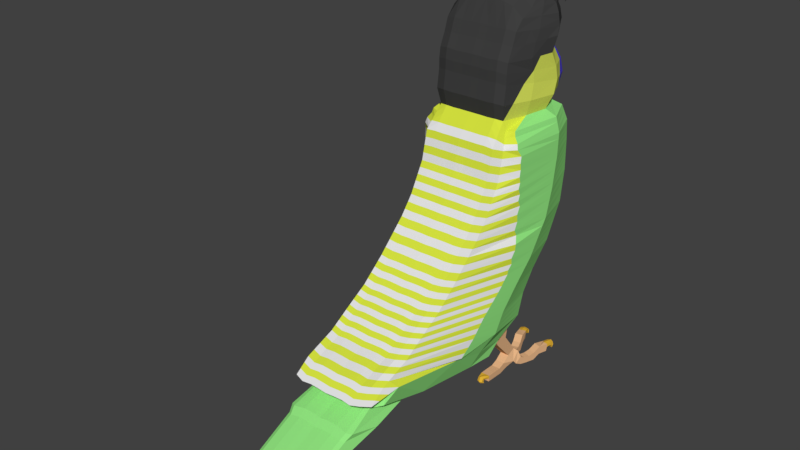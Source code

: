 # Source: budgie_010.blend  (saved by Blender 2.79.0; exported with 4.5.12 LTS)
import bpy
from mathutils import Matrix  # noqa: F401  (used for matrix-valued properties, if any)

bpy.ops.wm.read_factory_settings(use_empty=True)
scene = bpy.context.scene
scene.name = 'Scene'

# ---- collections
col_collection_1 = bpy.data.collections.new('Collection 1'); scene.collection.children.link(col_collection_1)

# ---- materials (node trees are filled in below, after node groups)
mat_claw = bpy.data.materials.new('claw')
mat_claw.alpha_threshold = 0.0
mat_claw.roughness = 0.5
mat_foot = bpy.data.materials.new('foot')
mat_foot.alpha_threshold = 0.0
mat_foot.roughness = 0.5
mat_beak01 = bpy.data.materials.new('beak01')
mat_beak01.alpha_threshold = 0.0
mat_beak01.roughness = 0.5
mat_beak02 = bpy.data.materials.new('beak02')
mat_beak02.alpha_threshold = 0.0
mat_beak02.roughness = 0.5
mat_head01 = bpy.data.materials.new('head01')
mat_head01.alpha_threshold = 0.0
mat_head01.roughness = 0.5
mat_body01 = bpy.data.materials.new('body01')
mat_body01.alpha_threshold = 0.0
mat_body01.roughness = 0.5
mat_body02 = bpy.data.materials.new('body02')
mat_body02.alpha_threshold = 0.0
mat_body02.roughness = 0.5
mat_body3 = bpy.data.materials.new('body3')
mat_body3.alpha_threshold = 0.0
mat_body3.roughness = 0.5
mat_eye = bpy.data.materials.new('eye')
mat_eye.alpha_threshold = 0.0
mat_eye.roughness = 0.5
mat_eye02 = bpy.data.materials.new('eye02')
mat_eye02.alpha_threshold = 0.0
mat_eye02.roughness = 0.5
mat_head02 = bpy.data.materials.new('head02')
mat_head02.alpha_threshold = 0.0
mat_head02.roughness = 0.5
mat_head03 = bpy.data.materials.new('head03')
mat_head03.alpha_threshold = 0.0
mat_head03.roughness = 0.5
mat_head04 = bpy.data.materials.new('head04')
mat_head04.alpha_threshold = 0.0
mat_head04.roughness = 0.5

# ---- material node trees
mat_claw.use_nodes = True; mat_claw.node_tree.nodes.clear()
_N = mat_claw.node_tree.nodes; _L = mat_claw.node_tree.links
n0 = _N.new('ShaderNodeOutputMaterial'); n0.name = 'Material Output'; n0.location = (300, 300)
n1 = _N.new('ShaderNodeBsdfDiffuse'); n1.name = 'Diffuse BSDF'; n1.location = (10, 300)
n1.inputs[0].default_value = (0.8, 0.4605, 0.03754, 1.0)
_L.new(n1.outputs[0], n0.inputs[0])
n0.is_active_output = True
mat_foot.use_nodes = True; mat_foot.node_tree.nodes.clear()
_N = mat_foot.node_tree.nodes; _L = mat_foot.node_tree.links
n0 = _N.new('ShaderNodeOutputMaterial'); n0.name = 'Material Output'; n0.location = (300, 300)
n1 = _N.new('ShaderNodeBsdfDiffuse'); n1.name = 'Diffuse BSDF'; n1.location = (10, 300)
n1.inputs[0].default_value = (0.8, 0.4679, 0.2459, 1.0)
_L.new(n1.outputs[0], n0.inputs[0])
n0.is_active_output = True
mat_beak01.use_nodes = True; mat_beak01.node_tree.nodes.clear()
_N = mat_beak01.node_tree.nodes; _L = mat_beak01.node_tree.links
n0 = _N.new('ShaderNodeOutputMaterial'); n0.name = 'Material Output'; n0.location = (300, 300)
n1 = _N.new('ShaderNodeBsdfDiffuse'); n1.name = 'Diffuse BSDF'; n1.location = (10, 300)
n1.inputs[0].default_value = (0.1568, 0.3283, 0.8, 1.0)
_L.new(n1.outputs[0], n0.inputs[0])
n0.is_active_output = True
mat_beak02.use_nodes = True; mat_beak02.node_tree.nodes.clear()
_N = mat_beak02.node_tree.nodes; _L = mat_beak02.node_tree.links
n0 = _N.new('ShaderNodeOutputMaterial'); n0.name = 'Material Output'; n0.location = (300, 300)
n1 = _N.new('ShaderNodeBsdfDiffuse'); n1.name = 'Diffuse BSDF'; n1.location = (10, 300)
n1.inputs[0].default_value = (0.8, 0.6088, 0.153, 1.0)
_L.new(n1.outputs[0], n0.inputs[0])
n0.is_active_output = True
mat_head01.use_nodes = True; mat_head01.node_tree.nodes.clear()
_N = mat_head01.node_tree.nodes; _L = mat_head01.node_tree.links
n0 = _N.new('ShaderNodeOutputMaterial'); n0.name = 'Material Output'; n0.location = (300, 300)
n1 = _N.new('ShaderNodeBsdfDiffuse'); n1.name = 'Diffuse BSDF'; n1.location = (10, 300)
n1.inputs[0].default_value = (0.7206, 0.8, 0.1136, 1.0)
_L.new(n1.outputs[0], n0.inputs[0])
n0.is_active_output = True
mat_body01.use_nodes = True; mat_body01.node_tree.nodes.clear()
_N = mat_body01.node_tree.nodes; _L = mat_body01.node_tree.links
n0 = _N.new('ShaderNodeOutputMaterial'); n0.name = 'Material Output'; n0.location = (300, 300)
n1 = _N.new('ShaderNodeBsdfDiffuse'); n1.name = 'Diffuse BSDF'; n1.location = (10, 300)
n1.inputs[0].default_value = (0.2936, 0.8, 0.2223, 1.0)
_L.new(n1.outputs[0], n0.inputs[0])
n0.is_active_output = True
mat_body02.use_nodes = True; mat_body02.node_tree.nodes.clear()
_N = mat_body02.node_tree.nodes; _L = mat_body02.node_tree.links
n0 = _N.new('ShaderNodeOutputMaterial'); n0.name = 'Material Output'; n0.location = (300, 300)
n1 = _N.new('ShaderNodeBsdfDiffuse'); n1.name = 'Diffuse BSDF'; n1.location = (10, 300)
_L.new(n1.outputs[0], n0.inputs[0])
n0.is_active_output = True
mat_body3.use_nodes = True; mat_body3.node_tree.nodes.clear()
_N = mat_body3.node_tree.nodes; _L = mat_body3.node_tree.links
n0 = _N.new('ShaderNodeOutputMaterial'); n0.name = 'Material Output'; n0.location = (300, 300)
n1 = _N.new('ShaderNodeBsdfDiffuse'); n1.name = 'Diffuse BSDF'; n1.location = (10, 300)
n1.inputs[0].default_value = (0.6983, 0.8, 0.05176, 1.0)
_L.new(n1.outputs[0], n0.inputs[0])
n0.is_active_output = True
mat_eye.use_nodes = True; mat_eye.node_tree.nodes.clear()
_N = mat_eye.node_tree.nodes; _L = mat_eye.node_tree.links
n0 = _N.new('ShaderNodeOutputMaterial'); n0.name = 'Material Output'; n0.location = (300, 300)
n1 = _N.new('ShaderNodeBsdfDiffuse'); n1.name = 'Diffuse BSDF'; n1.location = (10, 300)
n1.inputs[0].default_value = (0.01538, 0.02308, 0.1, 1.0)
_L.new(n1.outputs[0], n0.inputs[0])
n0.is_active_output = True
mat_eye02.use_nodes = True; mat_eye02.node_tree.nodes.clear()
_N = mat_eye02.node_tree.nodes; _L = mat_eye02.node_tree.links
n0 = _N.new('ShaderNodeOutputMaterial'); n0.name = 'Material Output'; n0.location = (300, 300)
n1 = _N.new('ShaderNodeBsdfDiffuse'); n1.name = 'Diffuse BSDF'; n1.location = (10, 300)
n1.inputs[0].default_value = (0.8, 0.7561, 0.525, 1.0)
_L.new(n1.outputs[0], n0.inputs[0])
n0.is_active_output = True
mat_head02.use_nodes = True; mat_head02.node_tree.nodes.clear()
_N = mat_head02.node_tree.nodes; _L = mat_head02.node_tree.links
n0 = _N.new('ShaderNodeOutputMaterial'); n0.name = 'Material Output'; n0.location = (300, 300)
n1 = _N.new('ShaderNodeBsdfDiffuse'); n1.name = 'Diffuse BSDF'; n1.location = (10, 300)
n1.inputs[0].default_value = (0.05, 0.05, 0.05, 1.0)
_L.new(n1.outputs[0], n0.inputs[0])
n0.is_active_output = True
mat_head03.use_nodes = True; mat_head03.node_tree.nodes.clear()
_N = mat_head03.node_tree.nodes; _L = mat_head03.node_tree.links
n0 = _N.new('ShaderNodeOutputMaterial'); n0.name = 'Material Output'; n0.location = (300, 300)
n1 = _N.new('ShaderNodeBsdfDiffuse'); n1.name = 'Diffuse BSDF'; n1.location = (10, 300)
n1.inputs[0].default_value = (0.101, 0.07091, 0.8, 1.0)
_L.new(n1.outputs[0], n0.inputs[0])
n0.is_active_output = True
mat_head04.use_nodes = True; mat_head04.node_tree.nodes.clear()
_N = mat_head04.node_tree.nodes; _L = mat_head04.node_tree.links
n0 = _N.new('ShaderNodeOutputMaterial'); n0.name = 'Material Output'; n0.location = (300, 300)
n1 = _N.new('ShaderNodeBsdfDiffuse'); n1.name = 'Diffuse BSDF'; n1.location = (10, 300)
n1.inputs[0].default_value = (0.0, 0.0, 0.007692, 1.0)
_L.new(n1.outputs[0], n0.inputs[0])
n0.is_active_output = True

# ---- world
world_world = bpy.data.worlds.new('World'); scene.world = world_world
world_world.color = (0.05088, 0.05088, 0.05088)
world_world.use_sun_shadow = False
world_world.sun_shadow_jitter_overblur = 0.0
world_world.cycles.sampling_method = 'MANUAL'

# ---- meshes
me_plane = bpy.data.meshes.new('Plane')
me_plane.from_pydata([(-1.102, -1.101, 0.0), (-0.4141, -1.26, 0.0), (-1.09, 1.558, 0.0), (-0.5841, 1.604, 0.0), (0.2772, -1.634, 0.0), (0.1525, 1.615, 0.0), (0.6965, -1.962, 0.0), (0.9231, 1.502, 0.0), (1.376, -2.654, 0.0), (1.75, 1.048, 0.0), (1.864, -3.232, 0.0), (2.283, 0.5158, 0.0), (2.226, -3.832, 0.0), (2.77, 0.1645, 0.0), (2.521, -4.297, 0.0), (3.303, -0.005518, 0.0), (2.804, -5.033, 0.0), (3.609, -0.7535, 0.0), (-1.588, -0.733, 0.0), (-1.578, 1.265, 0.0), (-1.963, -0.829, 0.0), (-1.872, 1.524, 0.0), (-2.394, -0.7723, 0.0), (-2.133, 1.649, 0.0), (-2.632, -0.7723, 0.0), (-2.484, 1.536, 0.0), (-2.87, -0.7383, 0.0), (-2.881, 1.23, 0.0), (-3.175, -0.6024, 0.0), (-2.59, 1.633, 0.0), (-3.47, -0.5004, 0.0), (-3.402, 1.507, 0.0), (-3.958, -0.2737, 0.0), (-3.651, 1.366, 0.0), (-4.18, 0.0436, 0.0), (-4.551, 1.015, 0.0), (-4.335, 0.7443, 0.0), (-4.315, 0.7661, 0.2167), (2.986, -4.48, 0.0), (3.076, -5.396, 0.0), (3.133, -5.171, 0.0), (3.881, -1.116, 0.0), (3.329, -4.877, 0.0), (3.602, -3.417, 0.0), (3.578, -5.594, 0.0), (3.869, -4.881, 0.0), (3.708, -5.75, 0.0), (4.122, -5.798, 0.0), (4.614, -7.665, 0.0), (4.984, -7.951, 0.0), (-1.078, 1.526, 0.8669), (-1.09, -1.101, 0.8669), (-0.4105, -1.257, 0.8669), (-0.5784, 1.571, 0.8669), (0.2724, -1.627, 0.8669), (0.1492, 1.582, 0.8669), (0.6866, -1.951, 0.8669), (0.9104, 1.47, 0.8669), (1.358, -2.634, 0.8669), (1.728, 1.022, 0.8669), (1.84, -3.205, 0.8669), (2.254, 0.4963, 0.8669), (2.198, -3.799, 0.8669), (2.735, 0.1492, 0.8669), (2.489, -4.257, 0.8669), (3.261, -0.01866, 0.8669), (2.948, -4.438, 0.8669), (3.563, -0.7575, 0.8669), (2.769, -4.985, 0.8669), (-1.561, 1.098, 0.8163), (-1.57, -0.6811, 0.8163), (-1.851, 1.329, 0.8669), (-1.94, -0.7653, 0.8669), (-2.108, 1.452, 0.8669), (-2.366, -0.7093, 0.8669), (-2.455, 1.34, 0.8669), (-2.601, -0.7093, 0.8669), (-2.847, 1.035, 0.8443), (-2.836, -0.6757, 0.8669), (-3.144, 1.136, 0.8236), (-3.138, -0.5414, 0.8669), (-3.362, 1.232, 0.8891), (-3.429, -0.4407, 0.8669), (-3.608, 1.192, 0.8597), (-3.664, -0.2168, 0.8669), (-3.81, 0.9681, 0.9163), (-3.821, 0.09664, 0.8682), (3.037, -5.343, 0.8669), (3.093, -5.121, 0.8669), (3.545, -3.538, 0.802), (3.832, -1.116, 0.8669), (3.395, -4.886, 0.7363), (3.631, -5.533, 0.8315), (3.767, -4.874, 0.9167), (3.747, -5.685, 0.7752), (4.016, -5.73, 0.8488), (4.582, -7.461, 0.7363), (4.821, -7.725, 0.802), (-1.577, 1.263, 0.2702), (-1.574, 1.258, 0.452), (-1.582, 1.27, 0.6339), (2.796, -5.022, 0.2167), (2.792, -5.017, 0.4334), (2.805, -5.033, 0.6502), (-4.352, 1.02, 0.6502), (-4.366, 1.009, 0.4334), (-4.484, 1.013, 0.2167), (-4.247, 0.04446, 0.2167), (-4.195, 0.04179, 0.4334), (-4.04, 0.04812, 0.6502), (-3.89, -0.2695, 0.6502), (-3.951, -0.2744, 0.4334), (-3.985, -0.2722, 0.2167), (3.304, -0.001047, 0.6502), (3.289, -0.007154, 0.4334), (3.294, -0.004557, 0.2167), (-3.646, 1.364, 0.2167), (-3.64, 1.359, 0.4334), (-3.656, 1.371, 0.6502), (3.61, -0.7496, 0.6502), (3.594, -0.7524, 0.4334), (3.599, -0.7509, 0.2167), (2.514, -4.287, 0.2167), (2.51, -4.283, 0.4334), (2.521, -4.296, 0.6502), (-3.475, -0.4963, 0.6502), (-3.459, -0.5002, 0.4334), (-3.465, -0.4983, 0.2167), (-3.171, -0.6001, 0.2167), (-3.165, -0.6018, 0.4334), (-3.18, -0.5984, 0.6502), (4.111, -5.783, 0.1927), (4.102, -5.776, 0.4358), (4.115, -5.795, 0.6787), (2.771, 0.1691, 0.6502), (2.759, 0.1622, 0.4334), (2.762, 0.1651, 0.2167), (2.276, 0.5156, 0.2167), (2.273, 0.5122, 0.4334), (2.283, 0.5207, 0.6502), (-3.244, 1.368, 0.4334), (-3.216, 1.291, 0.2167), (-3.348, 1.443, 0.1854), (-3.391, 1.438, 0.4334), (-3.407, 1.41, 0.6502), (3.727, -5.749, 0.6787), (3.694, -5.728, 0.4358), (3.696, -5.735, 0.1927), (1.864, -3.23, 0.6502), (1.855, -3.221, 0.4334), (1.858, -3.224, 0.2167), (2.22, -3.823, 0.2167), (2.217, -3.82, 0.4334), (2.227, -3.831, 0.6502), (4.574, -7.542, 0.6502), (4.589, -7.62, 0.4333), (4.603, -7.652, 0.2182), (4.973, -7.938, 0.2182), (4.954, -7.902, 0.4333), (4.92, -7.809, 0.6502), (-1.093, 1.564, 0.6502), (-1.088, 1.551, 0.4334), (-1.09, 1.556, 0.2167), (-1.101, -1.098, 0.2167), (-1.099, -1.099, 0.4334), (-1.104, -1.097, 0.6502), (-1.591, -0.7291, 0.6339), (-1.584, -0.7319, 0.452), (-1.587, -0.7305, 0.2702), (-0.4153, -1.256, 0.2167), (-0.4141, -1.257, 0.4334), (-0.4162, -1.256, 0.6502), (-1.87, 1.522, 0.2167), (-1.867, 1.517, 0.4334), (-1.875, 1.53, 0.6502), (-0.5863, 1.61, 0.6502), (-0.5835, 1.596, 0.4334), (-0.585, 1.601, 0.2167), (3.124, -5.159, 0.2167), (3.12, -5.154, 0.4334), (3.134, -5.171, 0.6502), (3.077, -5.396, 0.6502), (3.063, -5.378, 0.4334), (3.068, -5.384, 0.2167), (-1.966, -0.8252, 0.6502), (-1.957, -0.8276, 0.4334), (-1.961, -0.8263, 0.2167), (0.2745, -1.629, 0.2167), (0.2746, -1.629, 0.4334), (0.2757, -1.631, 0.6502), (2.977, -4.469, 0.2167), (2.973, -4.465, 0.4334), (2.987, -4.479, 0.6502), (-2.13, 1.646, 0.2167), (-2.127, 1.641, 0.4334), (-2.136, 1.655, 0.6502), (0.151, 1.621, 0.6502), (0.1504, 1.607, 0.4334), (0.1501, 1.613, 0.2167), (3.871, -1.113, 0.2167), (3.865, -1.114, 0.4334), (3.883, -1.113, 0.6502), (3.627, -3.567, 0.6502), (3.591, -3.43, 0.4333), (3.591, -3.404, 0.2182), (-2.397, -0.7685, 0.6502), (-2.386, -0.7712, 0.4334), (-2.391, -0.7697, 0.2167), (3.318, -4.864, 0.2182), (3.322, -4.869, 0.4333), (3.372, -4.933, 0.6502), (0.6929, -1.957, 0.2167), (0.6924, -1.957, 0.4334), (0.6954, -1.959, 0.6502), (-2.481, 1.533, 0.2167), (-2.477, 1.528, 0.4334), (-2.488, 1.541, 0.6502), (0.9222, 1.507, 0.6502), (0.9182, 1.495, 0.4334), (0.919, 1.499, 0.2167), (-2.635, -0.7685, 0.6502), (-2.623, -0.7712, 0.4334), (-2.628, -0.7697, 0.2167), (1.371, -2.647, 0.2167), (1.37, -2.645, 0.4334), (1.376, -2.651, 0.6502), (3.564, -5.577, 0.1557), (3.563, -5.571, 0.4394), (3.606, -5.604, 0.72), (-2.877, 1.228, 0.2167), (-2.872, 1.224, 0.4334), (-2.885, 1.235, 0.6502), (1.75, 1.054, 0.6502), (1.742, 1.043, 0.4334), (1.745, 1.047, 0.2167), (3.878, -4.936, 0.72), (3.849, -4.867, 0.4394), (3.855, -4.864, 0.1557), (-2.874, -0.7345, 0.6502), (-2.86, -0.7373, 0.4334), (-2.865, -0.7358, 0.2167), (3.944, -0.2506, 0.6501), (4.049, -0.5305, 0.6501), (3.871, -0.6591, 0.6501), (3.686, -0.1992, 0.6501), (3.871, -0.6591, 0.8669), (3.686, -0.1992, 0.8669), (4.873, -0.3967, 0.6501), (4.873, -0.3967, 0.8669), (4.717, -0.4422, 0.8669), (4.717, -0.4422, 0.6501), (4.652, -0.274, 0.6501), (4.652, -0.274, 0.8669), (4.817, -0.1519, 0.8669), (4.817, -0.1519, 0.6501), (4.7, 0.04974, 0.8314), (4.494, 0.1696, 0.6106), (4.7, 0.002119, 0.656), (4.494, 0.1787, 0.9501), (4.7, 0.005199, 0.9501), (4.521, -0.0975, 0.8669), (4.426, 0.115, 0.8669), (4.521, -0.0975, 0.6501), (4.426, 0.115, 0.6501), (3.944, -0.2506, 0.8669), (4.049, -0.5305, 0.8669), (4.862, -0.6275, 0.6501), (4.862, -0.6275, 0.8669), (4.706, -0.6731, 0.8669), (4.706, -0.6731, 0.6501), (4.851, -0.8685, 0.6501), (4.851, -0.8685, 0.8669), (4.704, -0.8511, 0.8669), (4.704, -0.8511, 0.6501), (4.494, 0.2173, 0.7864), (4.794, 0.07628, 0.9835), (4.794, 0.1248, 0.8112), (4.64, 0.2046, 1.02), (4.64, 0.2518, 0.8522), (4.861, 0.2177, 1.023), (4.861, 0.2663, 0.851), (4.72, 0.3098, 1.049), (4.72, 0.3583, 0.8774), (4.88, 0.3893, 1.072), (4.88, 0.4379, 0.8993), (4.729, 0.4608, 1.092), (4.729, 0.5093, 0.9199), (4.887, 0.5968, 1.13), (4.887, 0.6453, 0.9578), (4.691, 0.6031, 1.132), (4.691, 0.6515, 0.96), (4.779, 0.7631, 1.177), (4.779, 0.8116, 1.005), (4.583, 0.7693, 1.179), (4.583, 0.8178, 1.007), (4.786, 0.9766, 1.237), (4.786, 1.024, 1.068), (4.601, 1.003, 1.243), (4.617, 1.08, 1.08), (4.79, 0.2378, 0.7791), (4.641, 0.3167, 0.5708), (4.79, 0.1901, 0.6037), (4.641, 0.3645, 0.7465), (4.862, 0.3774, 0.7371), (4.717, 0.4187, 0.5384), (4.862, 0.3298, 0.5617), (4.717, 0.4664, 0.7142), (4.732, 0.6176, 0.6745), (4.882, 0.495, 0.5179), (4.732, 0.5698, 0.4988), (4.882, 0.5426, 0.6933), (4.691, 0.7595, 0.6354), (4.89, 0.7046, 0.4815), (4.691, 0.7118, 0.4596), (4.89, 0.7522, 0.6569), (4.58, 0.9258, 0.5795), (4.78, 0.8709, 0.4256), (4.58, 0.8781, 0.4037), (4.78, 0.9185, 0.6009), (4.604, 1.17, 0.5156), (4.785, 1.086, 0.3677), (4.605, 1.124, 0.3403), (4.785, 1.13, 0.5292), (-4.171, 0.3547, 0.6502), (-3.945, 0.2516, 0.8465), (-4.25, 0.3325, 0.0), (-3.956, 0.7936, 0.8193), (-4.194, 0.772, 0.6502), (-4.327, 0.7624, 0.4334), (-4.193, 0.3502, 0.2167), (-4.168, 0.347, 0.4334), (-1.078, 1.362, 1.122), (-1.012, -0.8816, 0.9909), (-0.333, -1.038, 0.9909), (-0.5784, 1.407, 1.122), (0.3499, -1.408, 0.9909), (0.1492, 1.418, 1.122), (0.7641, -1.732, 0.9909), (0.9104, 1.306, 1.122), (1.436, -2.415, 0.9909), (1.728, 0.8587, 1.122), (1.917, -2.986, 0.9909), (2.254, 0.3326, 1.122), (2.275, -3.579, 0.9909), (2.735, -0.01442, 1.122), (2.566, -4.038, 0.9909), (3.261, -0.1823, 1.122), (2.948, -4.438, 1.122), (3.563, -0.9211, 1.122), (2.846, -4.766, 0.9909), (-1.432, 1.262, 1.028), (-1.365, -0.7025, 0.8966), (3.115, -5.124, 0.9909), (4.778, -0.8598, 0.8669), (3.58, -3.538, 1.044), (3.832, -1.279, 1.122), (3.328, -4.708, 0.957), (-3.859, 0.7739, 0.0), (-3.863, 0.4088, 0.0), (-4.284, 0.607, 0.0), (-4.321, 0.4697, 0.0), (-1.564, 0.5051, 1.085), (-1.567, -0.08799, 0.9878), (-1.881, 0.6308, 1.187), (-1.91, -0.06724, 1.071), (-2.194, 0.7316, 1.187), (-2.28, 0.01111, 1.071), (-2.504, 0.6569, 1.187), (-2.552, -0.0262, 1.071), (-2.843, 0.4666, 1.187), (-2.84, -0.1046, 1.071), (-3.19, 0.581, 1.226), (-3.164, -0.01127, 1.071), (-3.384, 0.6868, 1.187), (-3.407, 0.1231, 1.071), (-3.627, 0.7092, 1.131), (-3.646, 0.2462, 1.016), (-3.813, 0.7545, 1.027), (-3.817, 0.3805, 0.9682), (-3.96, 0.646, 0.9239), (-3.957, 0.4756, 0.9067), (-4.292, 0.4888, 0.2167), (-4.305, 0.6275, 0.2167), (-4.226, 0.4855, 0.4334), (-4.349, 0.6239, 0.4334), (-4.156, 0.4938, 0.6502), (-4.205, 0.6329, 0.6502), (-1.056, 0.6144, 1.398), (-1.034, -0.7052, 1.229), (-0.4148, -0.6532, 1.278), (-0.4966, 0.592, 1.398), (0.283, -0.5863, 1.278), (0.2161, 0.4764, 1.398), (0.8129, -0.7397, 1.278), (0.8617, 0.2935, 1.398), (1.533, -0.9179, 1.36), (1.63, -0.2326, 1.398), (2.029, -1.365, 1.36), (2.142, -0.7736, 1.398), (2.429, -1.876, 1.36), (2.582, -1.203, 1.398), (2.798, -2.238, 1.36), (3.03, -1.468, 1.398), (-1.409, 0.607, 1.304), (-1.387, -0.6077, 1.076), (3.167, -2.673, 1.254), (3.753, -1.986, 1.122), (3.41, -1.801, 1.241), (-2.596, 1.476, 0.0), (-2.397, 1.741, 0.0), (-3.117, 1.753, 0.0), (-2.935, 1.456, 0.2167), (-3.031, 1.657, 0.1858), (-2.565, 1.445, 0.2167), (-2.794, 1.851, 0.0), (-2.928, 1.792, 0.0), (-2.761, 1.754, 0.1694), (-2.894, 1.696, 0.1694), (-2.56, 1.6, 0.2004), (-2.587, 1.837, 0.0), (-2.557, 1.74, 0.1694), (-2.369, 1.645, 0.1694), (4.778, -0.8598, 0.6501), (4.851, -0.8685, 0.7585), (4.704, -0.8511, 0.7585), (4.778, -0.8598, 0.7585), (4.741, -0.9767, 0.8216), (4.71, -1.041, 0.8216), (4.668, -1.05, 0.7565), (4.71, -1.041, 0.6935), (4.741, -0.9767, 0.6935), (4.717, -0.9473, 0.7565), (4.814, -1.011, 0.8216), (4.783, -1.076, 0.8216), (4.783, -1.105, 0.7565), (4.783, -1.076, 0.6935), (4.814, -1.011, 0.6935), (4.832, -1.002, 0.7565), (4.841, -0.9959, 0.8319), (4.81, -1.061, 0.8319), (4.826, -1.08, 0.7728), (4.81, -1.061, 0.7038), (4.841, -0.9959, 0.7038), (4.875, -0.9778, 0.7728), (4.786, 1.0, 1.153), (4.684, 1.0, 1.243), (4.583, 0.9945, 1.15), (4.679, 1.077, 1.08), (4.691, 0.9909, 1.149), (4.668, 1.068, 1.259), (4.61, 1.122, 1.268), (4.594, 1.148, 1.182), (4.624, 1.168, 1.098), (4.666, 1.128, 1.102), (4.669, 1.079, 1.188), (4.683, 1.154, 1.279), (4.625, 1.207, 1.275), (4.614, 1.259, 1.191), (4.635, 1.231, 1.103), (4.678, 1.191, 1.107), (4.689, 1.19, 1.196), (4.745, 1.149, 1.291), (4.687, 1.203, 1.289), (4.694, 1.253, 1.215), (4.681, 1.228, 1.117), (4.723, 1.219, 1.12), (4.769, 1.184, 1.22), (4.682, 1.165, 0.5186), (4.785, 1.108, 0.4485), (4.58, 1.108, 0.4353), (4.682, 1.121, 0.3486), (4.686, 1.104, 0.4432), (4.588, 1.225, 0.4036), (4.611, 1.208, 0.3175), (4.61, 1.255, 0.4924), (4.677, 1.23, 0.5042), (4.677, 1.185, 0.3345), (4.681, 1.192, 0.4235), (4.619, 1.331, 0.3721), (4.633, 1.284, 0.2949), (4.632, 1.332, 0.4694), (4.7, 1.307, 0.4812), (4.699, 1.261, 0.3119), (4.711, 1.298, 0.392), (4.699, 1.374, 0.3895), (4.69, 1.314, 0.3074), (4.691, 1.364, 0.4821), (4.758, 1.339, 0.4939), (4.757, 1.291, 0.3244), (4.791, 1.341, 0.4094), (-3.3, 1.443, 0.6552), (-3.278, 1.249, 0.7948), (-2.923, 1.134, 0.7144), (-3.114, 1.197, 0.8235), (-2.902, 1.264, 0.6475), (-3.123, 1.386, 0.6719), (-3.162, 1.43, 0.4551), (-3.283, 1.43, 0.4551), (-2.94, 1.308, 0.4551), (-3.3, 1.395, 0.4334), (-2.953, 1.262, 0.4334), (-3.281, 1.276, 0.7756), (-3.131, 1.245, 0.8207), (-3.266, 1.273, 0.7802), (-3.287, 1.437, 0.6582), (-3.266, 1.43, 0.4551), (-3.277, 1.402, 0.4388), (-3.186, 1.381, 0.4378), (-2.95, 1.275, 0.4397), (-2.921, 1.157, 0.7067), (-2.932, 1.277, 0.6497), (-2.957, 1.184, 0.7263), (-2.967, 1.319, 0.4551), (-2.975, 1.284, 0.4396), (-3.175, 0.7669, 1.091), (-3.371, 1.02, 1.005), (-3.151, -0.274, 0.9698), (-3.415, -0.09558, 0.9917), (-2.841, 0.1345, 1.119), (-3.178, 0.3126, 1.156), (-2.837, -0.4922, 0.9324), (-2.392, -0.7697, 0.5551), (-1.962, -0.8263, 0.5525), (-1.93, -0.5251, 0.9371), (-2.31, -0.2443, 0.9985), (-2.468, 1.154, 0.9538), (-2.847, 0.9617, 0.8885), (-2.118, 1.369, 0.9038), (-3.421, -0.2428, 0.9385), (-2.15, 1.097, 1.024), (-1.854, 1.247, 0.9044), (-3.493, 0.6968, 1.162), (-3.963, 1.322, 0.4334), (-4.071, 1.247, 0.2167), (-4.145, 1.308, 0.0), (-3.917, 1.228, 0.6502), (-3.742, 1.043, 0.8973), (-4.542, 1.231, 0.3201), (-4.608, 1.233, 0.0), (-4.477, 1.28, 0.0), (-4.062, 1.137, 0.8226), (-4.023, 1.062, 0.7905), (-4.369, 1.238, 0.7), (-4.423, 1.227, 0.5368), (-4.295, 1.291, 0.5368), (-4.403, 1.287, 0.3201), (-4.248, 1.325, 0.7535), (-4.343, 1.408, 0.7603), (-4.398, 1.397, 0.6605), (-4.269, 1.461, 0.5972), (-4.223, 1.495, 0.8139), (-4.095, 1.687, 0.8506), (-4.109, 1.693, 0.731), (-4.164, 1.564, 0.6728), (-4.118, 1.58, 0.8576), (-3.775, 1.58, 0.809), (-3.789, 1.586, 0.7248), (-3.844, 1.457, 0.73), (-3.798, 1.473, 0.816), (-3.665, 1.403, 0.8589), (-3.67, 1.405, 0.8274), (-3.691, 1.357, 0.8294), (-3.673, 1.363, 0.8615), (0.8325, -2.101, 0.0), (0.9685, -2.239, 0.0), (1.104, -2.377, 0.0), (1.24, -2.515, 0.0), (1.585, 1.139, 0.0), (1.42, 1.23, 0.0), (1.254, 1.32, 0.0), (1.089, 1.411, 0.0), (0.8209, -2.088, 0.8669), (0.9552, -2.225, 0.8669), (1.09, -2.361, 0.8669), (1.224, -2.498, 0.8669), (1.564, 1.112, 0.8669), (1.401, 1.201, 0.8669), (1.237, 1.291, 0.8669), (1.074, 1.381, 0.8669), (1.084, 1.409, 0.2167), (1.249, 1.319, 0.2167), (1.414, 1.228, 0.2167), (1.579, 1.138, 0.2167), (1.083, 1.404, 0.4334), (1.248, 1.314, 0.4334), (1.413, 1.224, 0.4334), (1.578, 1.133, 0.4334), (1.088, 1.417, 0.6502), (1.253, 1.326, 0.6502), (1.419, 1.235, 0.6502), (1.585, 1.145, 0.6502), (1.236, -2.509, 0.2167), (1.1, -2.371, 0.2167), (0.9643, -2.233, 0.2167), (0.8286, -2.095, 0.2167), (1.234, -2.508, 0.4334), (1.099, -2.37, 0.4334), (0.9634, -2.232, 0.4334), (0.8279, -2.094, 0.4334), (1.24, -2.513, 0.6502), (1.104, -2.375, 0.6502), (0.9676, -2.236, 0.6502), (0.8315, -2.098, 0.6502), (0.8984, -1.869, 0.9909), (1.033, -2.006, 0.9909), (1.167, -2.142, 0.9909), (1.301, -2.279, 0.9909), (1.564, 0.9483, 1.122), (1.401, 1.038, 1.122), (1.237, 1.127, 1.122), (1.074, 1.217, 1.122), (1.015, 0.1883, 1.398), (1.169, 0.08308, 1.398), (1.323, -0.02214, 1.398), (1.477, -0.1274, 1.398), (0.9569, -0.6685, 1.278), (1.101, -0.7894, 1.36), (1.245, -0.8081, 1.36), (1.389, -0.929, 1.36), (1.474, -2.769, 0.0), (1.571, -2.885, 0.0), (1.669, -3.0, 0.0), (1.766, -3.116, 0.0), (2.177, 0.6223, 0.0), (2.07, 0.7288, 0.0), (1.963, 0.8354, 0.0), (1.857, 0.9419, 0.0), (1.454, -2.749, 0.8669), (1.551, -2.863, 0.8669), (1.647, -2.977, 0.8669), (1.743, -3.091, 0.8669), (2.149, 0.6015, 0.8669), (2.043, 0.7067, 0.8669), (1.938, 0.8119, 0.8669), (1.833, 0.9172, 0.8669), (1.851, 0.9408, 0.2167), (1.957, 0.8345, 0.2167), (2.063, 0.7282, 0.2167), (2.17, 0.6219, 0.2167), (1.849, 0.9368, 0.4334), (1.955, 0.8306, 0.4334), (2.061, 0.7245, 0.4334), (2.167, 0.6184, 0.4334), (1.857, 0.9472, 0.6502), (1.963, 0.8405, 0.6502), (2.07, 0.7339, 0.6502), (2.177, 0.6273, 0.6502), (1.76, -3.108, 0.2167), (1.663, -2.993, 0.2167), (1.566, -2.878, 0.2167), (1.469, -2.762, 0.2167), (1.758, -3.106, 0.4334), (1.661, -2.991, 0.4334), (1.564, -2.876, 0.4334), (1.467, -2.761, 0.4334), (1.766, -3.114, 0.6502), (1.669, -2.998, 0.6502), (1.571, -2.883, 0.6502), (1.473, -2.767, 0.6502), (1.532, -2.529, 0.9909), (1.628, -2.644, 0.9909), (1.725, -2.758, 0.9909), (1.821, -2.872, 0.9909), (2.149, 0.4378, 1.122), (2.043, 0.543, 1.122), (1.938, 0.6483, 1.122), (1.833, 0.7535, 1.122), (1.733, -0.3408, 1.398), (1.835, -0.449, 1.398), (1.937, -0.5572, 1.398), (2.039, -0.6654, 1.398), (1.632, -1.029, 1.36), (1.732, -1.054, 1.36), (1.831, -1.165, 1.36), (1.93, -1.254, 1.36), (1.936, -3.352, 0.0), (2.009, -3.472, 0.0), (2.081, -3.592, 0.0), (2.154, -3.712, 0.0), (2.673, 0.2347, 0.0), (2.575, 0.305, 0.0), (2.478, 0.3753, 0.0), (2.381, 0.4455, 0.0), (1.911, -3.324, 0.8669), (1.983, -3.443, 0.8669), (2.054, -3.561, 0.8669), (2.126, -3.68, 0.8669), (2.639, 0.2187, 0.8669), (2.543, 0.2881, 0.8669), (2.446, 0.3575, 0.8669), (2.35, 0.4269, 0.8669), (2.147, -3.703, 0.2167), (2.075, -3.583, 0.2167), (2.002, -3.463, 0.2167), (1.93, -3.344, 0.2167), (2.144, -3.7, 0.4334), (2.072, -3.58, 0.4334), (2.0, -3.461, 0.4334), (1.928, -3.341, 0.4334), (2.154, -3.711, 0.6502), (2.081, -3.59, 0.6502), (2.009, -3.47, 0.6502), (1.936, -3.35, 0.6502), (2.373, 0.4455, 0.2167), (2.471, 0.3754, 0.2167), (2.568, 0.3053, 0.2167), (2.665, 0.2352, 0.2167), (2.37, 0.4422, 0.4334), (2.467, 0.3722, 0.4334), (2.564, 0.3022, 0.4334), (2.662, 0.2322, 0.4334), (2.381, 0.4504, 0.6502), (2.478, 0.3801, 0.6502), (2.576, 0.3097, 0.6502), (2.673, 0.2394, 0.6502), (1.989, -3.105, 0.9909), (2.06, -3.223, 0.9909), (2.132, -3.342, 0.9909), (2.204, -3.461, 0.9909), (2.639, 0.05498, 1.122), (2.543, 0.1244, 1.122), (2.446, 0.1938, 1.122), (2.35, 0.2632, 1.122), (2.23, -0.8595, 1.398), (2.318, -0.9453, 1.398), (2.406, -1.031, 1.398), (2.494, -1.117, 1.398), (2.109, -1.467, 1.36), (2.189, -1.569, 1.36), (2.269, -1.672, 1.36), (2.349, -1.774, 1.36), (2.3, -3.948, 0.0), (2.374, -4.064, 0.0), (2.447, -4.181, 0.0), (3.17, 0.03698, 0.0), (3.037, 0.07948, 0.0), (2.904, 0.122, 0.0), (2.271, -3.913, 0.8669), (2.343, -4.028, 0.8669), (2.416, -4.143, 0.8669), (3.13, 0.02331, 0.8669), (2.998, 0.06529, 0.8669), (2.867, 0.1073, 0.8669), (2.44, -4.171, 0.2167), (2.367, -4.055, 0.2167), (2.293, -3.939, 0.2167), (2.437, -4.167, 0.4334), (2.363, -4.051, 0.4334), (2.29, -3.935, 0.4334), (2.448, -4.18, 0.6502), (2.374, -4.063, 0.6502), (2.3, -3.947, 0.6502), (2.895, 0.1227, 0.2167), (3.028, 0.08026, 0.2167), (3.161, 0.03785, 0.2167), (2.891, 0.1199, 0.4334), (3.024, 0.07753, 0.4334), (3.157, 0.03519, 0.4334), (2.904, 0.1266, 0.6502), (3.038, 0.08402, 0.6502), (3.171, 0.04149, 0.6502), (2.348, -3.694, 0.9909), (2.421, -3.809, 0.9909), (2.494, -3.924, 0.9909), (3.13, -0.1404, 1.122), (2.998, -0.09838, 1.122), (2.867, -0.0564, 1.122), (2.694, -1.269, 1.398), (2.806, -1.335, 1.398), (2.918, -1.401, 1.398), (2.521, -1.967, 1.36), (2.613, -2.057, 1.36), (2.706, -2.148, 1.36), (2.592, -4.481, 0.0), (2.663, -4.665, 0.0), (2.734, -4.849, 0.0), (2.559, -4.439, 0.8669), (2.629, -4.621, 0.8669), (2.699, -4.803, 0.8669), (2.726, -4.838, 0.2167), (2.655, -4.654, 0.2167), (2.584, -4.47, 0.2167), (2.722, -4.833, 0.4334), (2.651, -4.65, 0.4334), (2.581, -4.466, 0.4334), (2.734, -4.849, 0.6502), (2.663, -4.665, 0.6502), (2.592, -4.48, 0.6502), (2.636, -4.22, 0.9909), (2.706, -4.402, 0.9909), (2.776, -4.584, 0.9909), (2.895, -5.154, 0.0), (2.986, -5.275, 0.0), (2.858, -5.105, 0.8669), (2.948, -5.224, 0.8669), (2.977, -5.263, 0.2167), (2.887, -5.142, 0.2167), (2.973, -5.257, 0.4334), (2.883, -5.137, 0.4334), (2.987, -5.275, 0.6502), (2.896, -5.154, 0.6502), (2.936, -4.885, 0.9909), (3.025, -5.005, 0.9909), (2.928, -2.391, 1.352), (3.027, -2.509, 1.342), (3.111, -2.608, 1.336), (2.842, -4.298, 1.035), (3.009, -4.688, 1.074), (3.066, -4.924, 1.029), (3.059, -4.826, 0.0), (3.021, -4.78, 0.8669), (3.051, -4.814, 0.2167), (3.047, -4.81, 0.4334), (3.06, -4.825, 0.6502), (3.043, -4.828, 1.048), (0.4169, -1.743, 0.0), (0.5567, -1.853, 0.0), (0.6663, 1.539, 0.0), (0.4094, 1.577, 0.0), (0.4104, -1.735, 0.8669), (0.5485, -1.843, 0.8669), (0.6567, 1.507, 0.8669), (0.403, 1.545, 0.8669), (0.4064, 1.575, 0.2167), (0.6627, 1.537, 0.2167), (0.4064, 1.57, 0.4334), (0.6623, 1.532, 0.4334), (0.408, 1.583, 0.6502), (0.6651, 1.545, 0.6502), (0.5534, -1.848, 0.2167), (0.4139, -1.738, 0.2167), (0.5531, -1.848, 0.4334), (0.4139, -1.738, 0.4334), (0.5555, -1.85, 0.6502), (0.4156, -1.74, 0.6502), (0.4879, -1.516, 0.9909), (0.626, -1.624, 0.9909), (0.6567, 1.344, 1.122), (0.403, 1.381, 1.122), (0.4313, 0.4154, 1.398), (0.6465, 0.3545, 1.398), (0.4596, -0.6708, 1.278), (0.6362, -0.6551, 1.278), (-0.2759, -1.334, 0.0), (-0.1376, -1.409, 0.0), (0.0006615, -1.484, 0.0), (0.1389, -1.559, 0.0), (0.005194, 1.613, 0.0), (-0.1421, 1.611, 0.0), (-0.2895, 1.608, 0.0), (-0.4368, 1.606, 0.0), (-0.2739, -1.331, 0.8669), (-0.1373, -1.405, 0.8669), (-0.0007531, -1.479, 0.8669), (0.1358, -1.553, 0.8669), (0.003724, 1.58, 0.8669), (-0.1418, 1.578, 0.8669), (-0.2873, 1.575, 0.8669), (-0.4328, 1.573, 0.8669), (-0.438, 1.603, 0.2167), (-0.2909, 1.606, 0.2167), (-0.1439, 1.608, 0.2167), (0.003069, 1.61, 0.2167), (-0.4367, 1.598, 0.4334), (-0.2899, 1.601, 0.4334), (-0.1431, 1.603, 0.4334), (0.003654, 1.605, 0.4334), (-0.4388, 1.612, 0.6502), (-0.2914, 1.614, 0.6502), (-0.1439, 1.616, 0.6502), (0.003511, 1.619, 0.6502), (0.1365, -1.555, 0.2167), (-0.001454, -1.48, 0.2167), (-0.1394, -1.405, 0.2167), (-0.2774, -1.331, 0.2167), (0.1369, -1.555, 0.4334), (-0.0008623, -1.48, 0.4334), (-0.1386, -1.406, 0.4334), (-0.2764, -1.331, 0.4334), (0.1373, -1.556, 0.6502), (-0.001026, -1.481, 0.6502), (-0.1394, -1.406, 0.6502), (-0.2778, -1.331, 0.6502), (-0.1964, -1.112, 0.9909), (-0.05982, -1.186, 0.9909), (0.07674, -1.26, 0.9909), (0.2133, -1.334, 0.9909), (0.003724, 1.416, 1.122), (-0.1418, 1.414, 1.122), (-0.2873, 1.412, 1.122), (-0.4328, 1.409, 1.122), (-0.354, 0.5689, 1.398), (-0.2115, 0.5458, 1.398), (-0.06895, 0.5226, 1.398), (0.07359, 0.4995, 1.398), (-0.2752, -0.6233, 1.278), (-0.1357, -0.6718, 1.278), (0.003897, -0.6085, 1.278), (0.1435, -0.657, 1.278), (-0.9297, -1.141, 0.0), (-0.7579, -1.18, 0.0), (-0.586, -1.22, 0.0), (-0.7106, 1.592, 0.0), (-0.8372, 1.581, 0.0), (-0.9637, 1.57, 0.0), (-0.9198, -1.14, 0.8669), (-0.75, -1.179, 0.8669), (-0.5802, -1.218, 0.8669), (-0.7034, 1.56, 0.8669), (-0.8284, 1.549, 0.8669), (-0.9534, 1.537, 0.8669), (-0.5868, -1.216, 0.2167), (-0.7584, -1.177, 0.2167), (-0.9299, -1.137, 0.2167), (-0.5853, -1.217, 0.4334), (-0.7566, -1.178, 0.4334), (-0.9278, -1.138, 0.4334), (-0.5882, -1.217, 0.6502), (-0.7602, -1.177, 0.6502), (-0.9322, -1.137, 0.6502), (-0.9638, 1.567, 0.2167), (-0.8375, 1.579, 0.2167), (-0.7112, 1.59, 0.2167), (-0.9617, 1.562, 0.4334), (-0.8356, 1.574, 0.4334), (-0.7095, 1.585, 0.4334), (-0.9662, 1.576, 0.6502), (-0.8396, 1.587, 0.6502), (-0.7129, 1.598, 0.6502), (-0.8423, -0.9208, 0.9909), (-0.6725, -0.96, 0.9909), (-0.5027, -0.9992, 0.9909), (-0.7034, 1.396, 1.122), (-0.8284, 1.385, 1.122), (-0.9534, 1.374, 1.122), (-0.5696, -0.6308, 1.278), (-0.7245, -0.6478, 1.278), (-0.8793, -0.6254, 1.278), (-0.6365, 0.5976, 1.398), (-0.7764, 0.6032, 1.398), (-0.9163, 0.6088, 1.398), (-1.253, 1.46, 0.0), (-1.416, 1.362, 0.0), (-1.426, -0.8557, 0.0), (-1.264, -0.9783, 0.0), (-1.239, 1.383, 0.85), (-1.4, 1.241, 0.8331), (-1.41, -0.821, 0.8331), (-1.25, -0.9609, 0.85), (-1.415, 1.361, 0.2524), (-1.252, 1.458, 0.2345), (-1.412, 1.356, 0.4458), (-1.25, 1.453, 0.4396), (-1.419, 1.368, 0.6393), (-1.256, 1.466, 0.6447), (-1.263, -0.9753, 0.2345), (-1.425, -0.8529, 0.2524), (-1.261, -0.9764, 0.4396), (-1.422, -0.8542, 0.4458), (-1.266, -0.9747, 0.6447), (-1.429, -0.8519, 0.6393), (-1.196, 1.329, 1.091), (-1.314, 1.295, 1.059), (-1.248, -0.7622, 0.9281), (-1.13, -0.8219, 0.9595), (-1.152, -0.6766, 1.198), (-1.27, -0.6363, 1.107), (-1.174, 0.6119, 1.367), (-1.292, 0.6095, 1.335)], [], [(181, 180, 88, 87), (926, 160, 50, 910), (100, 174, 71, 69), (917, 171, 52, 907), (959, 165, 51, 948), (953, 100, 69, 946), (109, 110, 84, 86), (118, 535, 536, 83), (385, 323, 324, 380), (785, 103, 68, 778), (109, 86, 324, 323), (110, 125, 82, 84), (758, 134, 63, 742), (144, 118, 83, 81), (749, 124, 64, 739), (125, 130, 80, 82), (159, 133, 95, 97), (711, 139, 61, 690), (230, 500, 508, 498), (145, 154, 96, 94), (699, 153, 62, 686), (154, 159, 97, 96), (362, 70, 351, 404), (686, 62, 343, 718), (794, 87, 352, 802), (67, 65, 346, 348), (822, 55, 336, 838), (347, 349, 801, 807), (907, 52, 333, 931), (778, 68, 349, 790), (820, 56, 337, 836), (361, 69, 71, 530, 363), (363, 530, 529, 365), (365, 529, 525, 367), (367, 525, 526, 369), (369, 79, 514, 371), (371, 514, 515, 373), (373, 515, 81, 531), (375, 83, 536, 85, 377), (634, 59, 340, 666), (91, 89, 354, 356), (89, 91, 92, 93), (93, 92, 94, 95), (95, 94, 96, 97), (184, 166, 70, 72), (799, 181, 87, 794), (879, 189, 54, 854), (119, 113, 244, 243), (813, 192, 66, 810), (174, 195, 73, 71), (867, 175, 53, 858), (202, 201, 90, 89), (205, 184, 72, 74), (192, 210, 91, 66), (833, 213, 56, 820), (201, 119, 67, 90), (195, 216, 75, 73), (827, 196, 55, 822), (220, 205, 74, 76), (599, 225, 58, 574), (210, 228, 92, 91), (216, 231, 77, 75), (587, 217, 57, 578), (235, 202, 89, 93), (238, 220, 78), (655, 148, 60, 630), (228, 145, 94, 92), (81, 79, 493, 491), (643, 232, 59, 634), (133, 235, 93, 95), (130, 238, 78, 80), (28, 26, 240, 128), (128, 240, 239, 129), (129, 239, 238, 130), (47, 45, 237, 131), (131, 237, 236, 132), (132, 236, 235, 133), (626, 9, 234, 635), (635, 234, 233, 639), (639, 233, 232, 643), (142, 141, 411, 412), (229, 141, 140, 500, 230), (231, 230, 498, 494), (44, 46, 147, 226), (226, 147, 146, 227), (227, 146, 145, 228), (622, 10, 150, 647), (647, 150, 149, 651), (651, 149, 148, 655), (26, 24, 222, 240), (240, 222, 221, 239), (239, 221, 220, 238), (45, 43, 204, 237), (237, 204, 203, 236), (236, 203, 202, 235), (570, 7, 219, 579), (579, 219, 218, 583), (583, 218, 217, 587), (25, 27, 229, 214), (214, 229, 230, 215), (215, 230, 231, 216), (42, 44, 226, 208), (208, 226, 227, 209), (209, 227, 228, 210), (566, 8, 223, 591), (591, 223, 224, 595), (595, 224, 225, 599), (24, 22, 207, 222), (222, 207, 206, 221), (221, 206, 521, 220), (818, 5, 198, 823), (823, 198, 197, 825), (825, 197, 196, 827), (23, 25, 214, 193), (193, 214, 215, 194), (194, 215, 216, 195), (41, 17, 121, 199), (199, 121, 120, 200), (200, 120, 119, 201), (816, 6, 211, 829), (829, 211, 212, 831), (831, 212, 213, 833), (38, 42, 208, 190), (190, 208, 209, 191), (191, 209, 210, 192), (22, 20, 186, 207), (207, 186, 185, 206), (206, 185, 522, 521), (43, 41, 199, 204), (204, 199, 200, 203), (203, 200, 201, 202), (850, 3, 177, 859), (859, 177, 176, 863), (863, 176, 175, 867), (21, 23, 193, 172), (172, 193, 194, 173), (173, 194, 195, 174), (809, 38, 190, 811), (811, 190, 191, 812), (812, 191, 192, 813), (15, 115, 121, 17), (115, 114, 120, 121), (67, 119, 243, 245), (846, 4, 187, 871), (871, 187, 188, 875), (875, 188, 189, 879), (792, 39, 183, 795), (795, 183, 182, 797), (797, 182, 181, 799), (20, 18, 168, 186), (186, 168, 167, 185), (185, 167, 522), (48, 49, 157, 156), (156, 157, 158, 155), (155, 158, 159, 154), (678, 12, 151, 691), (691, 151, 152, 695), (695, 152, 153, 699), (46, 48, 156, 147), (147, 156, 155, 146), (146, 155, 154, 145), (229, 27, 408, 413), (141, 142, 143, 499, 140), (140, 499, 506, 507), (682, 11, 137, 703), (703, 137, 138, 707), (707, 138, 139, 711), (49, 47, 131, 157), (157, 131, 132, 158), (158, 132, 133, 159), (30, 28, 128, 127), (127, 128, 129, 126), (126, 129, 130, 125), (733, 14, 122, 743), (743, 122, 123, 746), (746, 123, 124, 749), (31, 33, 116, 142), (142, 116, 117, 143), (143, 117, 118, 144), (736, 13, 136, 752), (752, 136, 135, 755), (755, 135, 134, 758), (32, 30, 127, 112), (112, 127, 126, 111), (111, 126, 125, 110), (377, 85, 326, 379), (85, 104, 327, 326), (34, 107, 329, 325), (775, 16, 101, 779), (779, 101, 102, 782), (782, 102, 103, 785), (33, 534, 533, 116), (116, 533, 532, 117), (117, 532, 535, 118), (34, 32, 112, 107), (107, 112, 111, 108), (108, 111, 110, 109), (942, 19, 98, 949), (949, 98, 99, 951), (951, 99, 100, 953), (944, 0, 163, 955), (955, 163, 164, 957), (957, 164, 165, 959), (901, 1, 169, 911), (911, 169, 170, 914), (914, 170, 171, 917), (19, 21, 172, 98), (98, 172, 173, 99), (99, 173, 174, 100), (904, 2, 162, 920), (920, 162, 161, 923), (923, 161, 160, 926), (39, 40, 178, 183), (183, 178, 179, 182), (182, 179, 180, 181), (252, 251, 250, 249), (113, 65, 246, 244), (65, 67, 245, 246), (243, 244, 241, 242), (251, 254, 247, 250), (114, 113, 119, 120), (254, 253, 248, 247), (248, 249, 268, 267), (253, 254, 257, 255, 259), (259, 260, 252, 253), (260, 262, 251, 252), (253, 252, 249, 248), (262, 263, 256, 257), (263, 261, 258, 274, 256), (261, 260, 259, 258), (264, 265, 260, 261), (265, 242, 262, 260), (241, 264, 261, 263), (262, 257, 254, 251), (245, 243, 242, 265), (244, 246, 264, 241), (246, 245, 265, 264), (242, 241, 263, 262), (266, 267, 271, 423, 270), (249, 250, 269, 268), (250, 247, 266, 269), (247, 248, 267, 266), (425, 422, 270, 423), (267, 268, 272, 353, 271), (268, 269, 273, 424, 272), (269, 266, 270, 422, 273), (257, 256, 300, 301), (255, 274, 278, 276), (276, 278, 282, 280), (259, 255, 276, 275), (258, 259, 275, 277), (274, 258, 277, 278), (282, 281, 285, 286), (277, 275, 279, 281), (278, 277, 281, 282), (275, 276, 280, 279), (284, 286, 290, 288), (279, 280, 284, 283), (280, 282, 286, 284), (281, 279, 283, 285), (289, 287, 291, 293), (285, 283, 287, 289), (286, 285, 289, 290), (283, 284, 288, 287), (294, 293, 297, 446, 298), (290, 289, 293, 294), (287, 288, 292, 291), (288, 290, 294, 292), (447, 298, 452, 453), (291, 292, 296, 444, 295), (292, 294, 298, 447, 296), (293, 291, 295, 445, 297), (300, 302, 306, 304), (274, 255, 299, 302), (256, 274, 302, 300), (255, 257, 301, 299), (304, 306, 307, 309), (299, 301, 305, 303), (302, 299, 303, 306), (301, 300, 304, 305), (306, 303, 310, 307), (305, 304, 309, 308), (303, 305, 308, 310), (309, 307, 311, 313), (313, 311, 315, 317), (308, 309, 313, 312), (310, 308, 312, 314), (307, 310, 314, 311), (315, 318, 322, 467, 319), (311, 314, 318, 315), (312, 313, 317, 316), (314, 312, 316, 318), (321, 469, 472, 473), (316, 317, 321, 470, 320), (318, 316, 320, 468, 322), (317, 315, 319, 469, 321), (360, 325, 329, 381), (381, 329, 330, 383), (383, 330, 323, 385), (107, 108, 330, 329), (358, 34, 325, 360), (104, 105, 328, 327), (108, 109, 323, 330), (106, 35, 36, 37), (105, 106, 37, 328), (938, 390, 334, 932), (898, 886, 335, 391), (842, 836, 337, 393), (618, 606, 339, 395), (674, 662, 341, 397), (730, 718, 343, 399), (772, 763, 345, 401), (346, 402, 407, 348), (968, 962, 350, 403), (88, 810, 808, 352), (348, 407, 406, 355), (910, 50, 331, 934), (87, 88, 352), (690, 61, 342, 722), (574, 58, 339, 606), (946, 69, 350, 962), (89, 90, 355, 406, 354), (578, 57, 338, 610), (948, 51, 332, 964), (854, 54, 335, 886), (66, 91, 356, 347), (739, 64, 345, 763), (858, 53, 334, 890), (90, 67, 348, 355), (742, 63, 344, 766), (630, 60, 341, 662), (963, 966, 404, 351), (966, 968, 403, 404), (764, 769, 402, 346), (769, 772, 401, 402), (719, 726, 400, 344), (726, 730, 399, 400), (663, 670, 398, 342), (670, 674, 397, 398), (607, 614, 396, 340), (614, 618, 395, 396), (837, 840, 394, 338), (840, 842, 393, 394), (887, 894, 392, 336), (894, 898, 391, 392), (931, 333, 389, 935), (935, 389, 390, 938), (35, 357, 359, 36), (357, 358, 360, 359), (328, 384, 386, 327), (384, 383, 385, 386), (37, 382, 384, 328), (382, 381, 383, 384), (36, 359, 382, 37), (359, 360, 381, 382), (86, 378, 380, 324), (378, 377, 379, 380), (84, 376, 378, 86), (376, 375, 377, 378), (82, 528, 376, 84), (374, 373, 531, 376), (80, 528, 82), (372, 519, 371, 373, 374), (78, 520, 516, 80), (370, 518, 519, 372), (76, 368, 370, 520, 78), (368, 518, 370), (74, 524, 368, 76), (366, 365, 367, 368), (72, 523, 524, 74), (364, 363, 365, 366), (70, 523, 72), (362, 361, 363, 364), (69, 361, 403, 350), (361, 362, 404, 403), (327, 386, 379, 326), (386, 385, 380, 379), (354, 405, 347, 356), (405, 805, 806, 347), (413, 408, 29, 418), (406, 407, 405, 354), (407, 402, 401, 803, 804, 805, 405), (412, 411, 416, 417), (31, 142, 412, 410), (141, 229, 413, 411), (418, 29, 409, 421), (414, 415, 417, 416), (411, 413, 418, 416), (410, 412, 417, 415), (409, 419, 420, 421), (414, 416, 420, 419), (416, 418, 421, 420), (353, 425, 423, 271), (273, 422, 430, 429), (272, 424, 428, 427), (429, 430, 436, 435), (430, 431, 437, 436), (425, 353, 426, 431), (353, 272, 427, 426), (424, 273, 429, 428), (422, 425, 431, 430), (433, 434, 440, 439), (437, 432, 438, 443), (426, 427, 433, 432), (431, 426, 432, 437), (427, 428, 434, 433), (428, 429, 435, 434), (439, 440, 443, 438), (440, 441, 442, 443), (434, 435, 441, 440), (436, 437, 443, 442), (435, 436, 442, 441), (432, 433, 439, 438), (444, 448, 445, 295), (296, 447, 448, 444), (297, 445, 449, 450), (451, 450, 456, 457), (449, 454, 460, 455), (445, 448, 454, 449), (298, 446, 451, 452), (446, 297, 450, 451), (448, 447, 453, 454), (459, 458, 464, 465), (460, 459, 465, 466), (450, 449, 455, 456), (454, 453, 459, 460), (453, 452, 458, 459), (452, 451, 457, 458), (466, 463, 462, 461), (465, 464, 463, 466), (458, 457, 463, 464), (455, 460, 466, 461), (457, 456, 462, 463), (456, 455, 461, 462), (468, 471, 467, 322), (320, 470, 471, 468), (470, 321, 473, 476), (472, 474, 480, 478), (475, 477, 483, 481), (467, 471, 477, 475), (469, 319, 474, 472), (319, 467, 475, 474), (471, 470, 476, 477), (482, 479, 485, 488), (483, 482, 488, 489), (473, 472, 478, 479), (477, 476, 482, 483), (476, 473, 479, 482), (474, 475, 481, 480), (489, 484, 486, 487), (488, 485, 484, 489), (480, 481, 487, 486), (481, 483, 489, 487), (478, 480, 486, 484), (479, 478, 484, 485), (495, 504, 503, 502), (494, 510, 511, 509), (498, 512, 510, 494), (496, 505, 504, 495), (144, 81, 491, 501, 490), (77, 231, 494, 509, 492), (143, 144, 490, 497), (79, 77, 492, 493), (497, 499, 143), (498, 508, 513, 512), (502, 503, 501, 491, 493), (503, 504, 490, 501), (504, 505, 497, 490), (505, 506, 499, 497), (507, 506, 505, 496), (507, 513, 508, 500, 140), (509, 511, 502, 493, 492), (511, 510, 495, 502), (510, 512, 496, 495), (512, 513, 507, 496), (515, 514, 79, 81), (517, 516, 372, 374), (519, 518, 369, 371), (516, 520, 370, 372), (78, 220, 76), (220, 521, 205), (521, 522, 184, 205), (522, 167, 166, 184), (518, 368, 367, 369), (368, 524, 366), (523, 70, 362, 364), (524, 523, 364, 366), (79, 369, 526, 77), (525, 527, 73, 75), (526, 525, 75, 77), (528, 80, 516, 517), (525, 529, 527), (529, 530, 71, 73, 527), (531, 81, 83, 375), (376, 528, 517, 374), (376, 531, 375), (544, 545, 537, 543), (536, 535, 546, 540), (104, 85, 541, 542), (535, 532, 544, 546), (35, 106, 537, 538), (546, 544, 549, 550), (540, 546, 542, 541), (545, 539, 538, 537), (105, 104, 542, 543), (85, 536, 540, 541), (533, 534, 539, 545), (106, 105, 543, 537), (532, 533, 545, 544), (547, 550, 554, 551), (542, 546, 550, 547), (544, 543, 548, 549), (543, 542, 547, 548), (554, 553, 557, 558), (548, 547, 551, 552), (550, 549, 553, 554), (549, 548, 552, 553), (555, 558, 562, 559), (553, 552, 556, 557), (551, 554, 558, 555), (552, 551, 555, 556), (562, 561, 560, 559), (556, 555, 559, 560), (558, 557, 561, 562), (557, 556, 560, 561), (394, 393, 615, 611), (611, 615, 616, 612), (612, 616, 617, 613), (613, 617, 618, 614), (338, 394, 611, 610), (610, 611, 612, 609), (609, 612, 613, 608), (608, 613, 614, 607), (59, 575, 607, 340), (575, 576, 608, 607), (576, 577, 609, 608), (577, 578, 610, 609), (56, 571, 603, 337), (571, 572, 604, 603), (572, 573, 605, 604), (573, 574, 606, 605), (393, 337, 603, 615), (615, 603, 604, 616), (616, 604, 605, 617), (617, 605, 606, 618), (212, 598, 602, 213), (598, 597, 601, 602), (597, 596, 600, 601), (596, 595, 599, 600), (211, 594, 598, 212), (594, 593, 597, 598), (593, 592, 596, 597), (592, 591, 595, 596), (6, 563, 594, 211), (563, 564, 593, 594), (564, 565, 592, 593), (565, 566, 591, 592), (233, 586, 590, 232), (586, 585, 589, 590), (585, 584, 588, 589), (584, 583, 587, 588), (234, 582, 586, 233), (582, 581, 585, 586), (581, 580, 584, 585), (580, 579, 583, 584), (9, 567, 582, 234), (567, 568, 581, 582), (568, 569, 580, 581), (569, 570, 579, 580), (232, 590, 575, 59), (590, 589, 576, 575), (589, 588, 577, 576), (588, 587, 578, 577), (213, 602, 571, 56), (602, 601, 572, 571), (601, 600, 573, 572), (600, 599, 574, 573), (396, 395, 671, 667), (667, 671, 672, 668), (668, 672, 673, 669), (669, 673, 674, 670), (340, 396, 667, 666), (666, 667, 668, 665), (665, 668, 669, 664), (664, 669, 670, 663), (58, 627, 659, 339), (627, 628, 660, 659), (628, 629, 661, 660), (629, 630, 662, 661), (395, 339, 659, 671), (671, 659, 660, 672), (672, 660, 661, 673), (673, 661, 662, 674), (224, 654, 658, 225), (654, 653, 657, 658), (653, 652, 656, 657), (652, 651, 655, 656), (223, 650, 654, 224), (650, 649, 653, 654), (649, 648, 652, 653), (648, 647, 651, 652), (8, 619, 650, 223), (619, 620, 649, 650), (620, 621, 648, 649), (621, 622, 647, 648), (138, 642, 646, 139), (642, 641, 645, 646), (641, 640, 644, 645), (640, 639, 643, 644), (137, 638, 642, 138), (638, 637, 641, 642), (637, 636, 640, 641), (636, 635, 639, 640), (11, 623, 638, 137), (623, 624, 637, 638), (624, 625, 636, 637), (625, 626, 635, 636), (139, 646, 631, 61), (646, 645, 632, 631), (645, 644, 633, 632), (644, 643, 634, 633), (225, 658, 627, 58), (658, 657, 628, 627), (657, 656, 629, 628), (656, 655, 630, 629), (61, 631, 663, 342), (631, 632, 664, 663), (632, 633, 665, 664), (633, 634, 666, 665), (398, 397, 727, 723), (723, 727, 728, 724), (724, 728, 729, 725), (725, 729, 730, 726), (342, 398, 723, 722), (722, 723, 724, 721), (721, 724, 725, 720), (720, 725, 726, 719), (63, 687, 719, 344), (687, 688, 720, 719), (688, 689, 721, 720), (689, 690, 722, 721), (397, 341, 715, 727), (727, 715, 716, 728), (728, 716, 717, 729), (729, 717, 718, 730), (135, 710, 714, 134), (710, 709, 713, 714), (709, 708, 712, 713), (708, 707, 711, 712), (136, 706, 710, 135), (706, 705, 709, 710), (705, 704, 708, 709), (704, 703, 707, 708), (13, 679, 706, 136), (679, 680, 705, 706), (680, 681, 704, 705), (681, 682, 703, 704), (149, 698, 702, 148), (698, 697, 701, 702), (697, 696, 700, 701), (696, 695, 699, 700), (150, 694, 698, 149), (694, 693, 697, 698), (693, 692, 696, 697), (692, 691, 695, 696), (10, 675, 694, 150), (675, 676, 693, 694), (676, 677, 692, 693), (677, 678, 691, 692), (60, 683, 715, 341), (683, 684, 716, 715), (684, 685, 717, 716), (685, 686, 718, 717), (148, 702, 683, 60), (702, 701, 684, 683), (701, 700, 685, 684), (700, 699, 686, 685), (134, 714, 687, 63), (714, 713, 688, 687), (713, 712, 689, 688), (712, 711, 690, 689), (400, 399, 770, 767), (767, 770, 771, 768), (768, 771, 772, 769), (344, 400, 767, 766), (766, 767, 768, 765), (765, 768, 769, 764), (65, 740, 764, 346), (740, 741, 765, 764), (741, 742, 766, 765), (62, 737, 761, 343), (737, 738, 762, 761), (738, 739, 763, 762), (399, 343, 761, 770), (770, 761, 762, 771), (771, 762, 763, 772), (114, 757, 760, 113), (757, 756, 759, 760), (756, 755, 758, 759), (115, 754, 757, 114), (754, 753, 756, 757), (753, 752, 755, 756), (15, 734, 754, 115), (734, 735, 753, 754), (735, 736, 752, 753), (152, 748, 751, 153), (748, 747, 750, 751), (747, 746, 749, 750), (151, 745, 748, 152), (745, 744, 747, 748), (744, 743, 746, 747), (12, 731, 745, 151), (731, 732, 744, 745), (732, 733, 743, 744), (153, 751, 737, 62), (751, 750, 738, 737), (750, 749, 739, 738), (113, 760, 740, 65), (760, 759, 741, 740), (759, 758, 742, 741), (123, 784, 787, 124), (784, 783, 786, 787), (783, 782, 785, 786), (122, 781, 784, 123), (781, 780, 783, 784), (780, 779, 782, 783), (14, 773, 781, 122), (773, 774, 780, 781), (774, 775, 779, 780), (64, 776, 788, 345), (776, 777, 789, 788), (777, 778, 790, 789), (124, 787, 776, 64), (787, 786, 777, 776), (786, 785, 778, 777), (102, 798, 800, 103), (798, 797, 799, 800), (101, 796, 798, 102), (796, 795, 797, 798), (16, 791, 796, 101), (791, 792, 795, 796), (103, 800, 793, 68), (800, 799, 794, 793), (68, 793, 801, 349), (793, 794, 802, 801), (179, 812, 813, 180), (788, 803, 401, 345), (789, 804, 803, 788), (790, 806, 805, 804, 789), (347, 806, 790, 349), (807, 801, 802, 808, 814), (808, 802, 352), (178, 811, 812, 179), (40, 809, 811, 178), (180, 813, 810, 88), (814, 810, 66, 347, 807), (808, 810, 814), (392, 391, 841, 839), (839, 841, 842, 840), (336, 392, 839, 838), (838, 839, 840, 837), (391, 335, 835, 841), (841, 835, 836, 842), (188, 832, 834, 189), (832, 831, 833, 834), (187, 830, 832, 188), (830, 829, 831, 832), (4, 815, 830, 187), (815, 816, 829, 830), (218, 826, 828, 217), (826, 825, 827, 828), (219, 824, 826, 218), (824, 823, 825, 826), (7, 817, 824, 219), (817, 818, 823, 824), (217, 828, 821, 57), (828, 827, 822, 821), (189, 834, 819, 54), (834, 833, 820, 819), (54, 819, 835, 335), (819, 820, 836, 835), (57, 821, 837, 338), (821, 822, 838, 837), (390, 389, 895, 891), (891, 895, 896, 892), (892, 896, 897, 893), (893, 897, 898, 894), (334, 390, 891, 890), (890, 891, 892, 889), (889, 892, 893, 888), (888, 893, 894, 887), (55, 855, 887, 336), (855, 856, 888, 887), (856, 857, 889, 888), (857, 858, 890, 889), (52, 851, 883, 333), (851, 852, 884, 883), (852, 853, 885, 884), (853, 854, 886, 885), (389, 333, 883, 895), (895, 883, 884, 896), (896, 884, 885, 897), (897, 885, 886, 898), (170, 878, 882, 171), (878, 877, 881, 882), (877, 876, 880, 881), (876, 875, 879, 880), (169, 874, 878, 170), (874, 873, 877, 878), (873, 872, 876, 877), (872, 871, 875, 876), (1, 843, 874, 169), (843, 844, 873, 874), (844, 845, 872, 873), (845, 846, 871, 872), (197, 866, 870, 196), (866, 865, 869, 870), (865, 864, 868, 869), (864, 863, 867, 868), (198, 862, 866, 197), (862, 861, 865, 866), (861, 860, 864, 865), (860, 859, 863, 864), (5, 847, 862, 198), (847, 848, 861, 862), (848, 849, 860, 861), (849, 850, 859, 860), (196, 870, 855, 55), (870, 869, 856, 855), (869, 868, 857, 856), (868, 867, 858, 857), (171, 882, 851, 52), (882, 881, 852, 851), (881, 880, 853, 852), (880, 879, 854, 853), (388, 937, 940, 387), (937, 936, 939, 940), (936, 935, 938, 939), (332, 929, 937, 388), (929, 930, 936, 937), (930, 931, 935, 936), (53, 908, 932, 334), (908, 909, 933, 932), (909, 910, 934, 933), (387, 940, 934, 331), (940, 939, 933, 934), (939, 938, 932, 933), (176, 925, 928, 175), (925, 924, 927, 928), (924, 923, 926, 927), (177, 922, 925, 176), (922, 921, 924, 925), (921, 920, 923, 924), (3, 902, 922, 177), (902, 903, 921, 922), (903, 904, 920, 921), (164, 916, 919, 165), (916, 915, 918, 919), (915, 914, 917, 918), (163, 913, 916, 164), (913, 912, 915, 916), (912, 911, 914, 915), (0, 899, 913, 163), (899, 900, 912, 913), (900, 901, 911, 912), (51, 905, 929, 332), (905, 906, 930, 929), (906, 907, 931, 930), (165, 919, 905, 51), (919, 918, 906, 905), (918, 917, 907, 906), (175, 928, 908, 53), (928, 927, 909, 908), (927, 926, 910, 909), (388, 387, 967, 965), (965, 967, 968, 966), (332, 388, 965, 964), (964, 965, 966, 963), (70, 947, 963, 351), (947, 948, 964, 963), (50, 945, 961, 331), (945, 946, 962, 961), (387, 331, 961, 967), (967, 961, 962, 968), (167, 958, 960, 166), (958, 957, 959, 960), (168, 956, 958, 167), (956, 955, 957, 958), (18, 943, 956, 168), (943, 944, 955, 956), (161, 952, 954, 160), (952, 951, 953, 954), (162, 950, 952, 161), (950, 949, 951, 952), (2, 941, 950, 162), (941, 942, 949, 950), (160, 954, 945, 50), (954, 953, 946, 945), (166, 960, 947, 70), (960, 959, 948, 947)])
me_plane.polygons.foreach_set('material_index', [7, 5, 4, 6, 6, 5, 10, 10, 10, 7, 10, 10, 5, 4, 7, 10, 5, 5, 4, 5, 7, 5, 7, 7, 6, 5, 5, 6, 6, 7, 6, 4, 4, 4, 4, 10, 10, 10, 10, 5, 5, 5, 5, 5, 10, 6, 7, 1, 7, 4, 5, 5, 10, 5, 6, 5, 4, 5, 10, 7, 5, 4, 5, 5, 10, 6, 5, 4, 5, 5, 10, 10, 10, 10, 5, 5, 5, 5, 5, 5, 2, 4, 4, 5, 5, 5, 6, 6, 6, 10, 10, 10, 5, 5, 5, 5, 5, 5, 4, 4, 4, 5, 5, 5, 7, 7, 7, 10, 10, 10, 5, 5, 5, 4, 4, 4, 5, 5, 5, 6, 6, 6, 5, 5, 5, 10, 10, 10, 5, 5, 5, 5, 5, 5, 4, 4, 4, 7, 7, 7, 5, 5, 1, 7, 7, 7, 6, 6, 6, 10, 10, 10, 5, 5, 5, 7, 7, 7, 5, 5, 5, 0, 4, 9, 5, 5, 5, 5, 5, 5, 10, 10, 10, 7, 7, 7, 4, 4, 4, 5, 5, 5, 10, 10, 10, 10, 10, 10, 7, 7, 7, 10, 10, 10, 10, 10, 10, 5, 5, 5, 6, 6, 6, 6, 6, 6, 4, 4, 4, 5, 5, 5, 7, 7, 7, 1, 1, 1, 1, 1, 5, 1, 1, 1, 1, 1, 1, 1, 1, 1, 1, 1, 1, 1, 1, 1, 1, 1, 1, 1, 1, 1, 1, 1, 1, 1, 1, 1, 1, 1, 1, 1, 1, 1, 1, 1, 1, 1, 1, 1, 1, 1, 1, 1, 1, 1, 1, 1, 0, 1, 1, 1, 1, 1, 1, 1, 1, 1, 1, 1, 1, 1, 1, 1, 1, 1, 1, 1, 1, 1, 1, 1, 0, 1, 1, 1, 10, 10, 10, 10, 0, 10, 10, 10, 10, 5, 7, 6, 7, 6, 7, 7, 5, 5, 6, 5, 5, 7, 5, 7, 5, 5, 5, 6, 7, 5, 7, 5, 5, 5, 6, 7, 5, 5, 5, 5, 5, 5, 5, 5, 5, 5, 5, 5, 5, 6, 5, 0, 0, 10, 10, 10, 10, 10, 10, 10, 10, 10, 10, 10, 10, 10, 10, 10, 10, 10, 10, 10, 4, 10, 4, 10, 4, 5, 5, 10, 10, 5, 7, 3, 5, 5, 3, 2, 2, 3, 3, 3, 3, 3, 3, 3, 1, 0, 0, 0, 0, 0, 0, 0, 0, 0, 0, 0, 0, 0, 0, 0, 0, 0, 0, 0, 0, 1, 1, 0, 0, 0, 0, 0, 0, 0, 0, 0, 0, 0, 0, 0, 0, 0, 0, 0, 0, 0, 1, 1, 0, 0, 0, 0, 0, 0, 0, 0, 0, 0, 0, 0, 0, 0, 0, 0, 0, 0, 0, 8, 9, 9, 8, 4, 4, 4, 4, 4, 9, 9, 9, 9, 9, 8, 9, 9, 8, 8, 8, 10, 10, 10, 10, 10, 10, 10, 10, 4, 4, 4, 4, 4, 11, 11, 10, 11, 11, 10, 10, 10, 10, 10, 10, 10, 10, 10, 10, 10, 10, 10, 10, 10, 10, 10, 10, 10, 10, 10, 10, 10, 10, 10, 10, 10, 10, 10, 10, 10, 10, 5, 5, 5, 5, 5, 5, 5, 5, 5, 5, 5, 5, 7, 6, 7, 6, 7, 6, 7, 6, 7, 6, 7, 6, 7, 6, 7, 6, 7, 6, 7, 6, 5, 5, 5, 5, 5, 5, 5, 5, 5, 5, 5, 5, 5, 5, 5, 5, 7, 6, 7, 6, 5, 5, 5, 5, 5, 5, 5, 5, 6, 7, 6, 7, 6, 7, 6, 7, 6, 7, 6, 7, 6, 7, 6, 7, 6, 7, 6, 7, 5, 5, 5, 5, 5, 5, 5, 5, 5, 5, 5, 5, 5, 5, 5, 5, 6, 7, 6, 7, 5, 5, 5, 5, 5, 5, 5, 5, 5, 5, 5, 5, 5, 5, 5, 5, 7, 6, 7, 6, 5, 5, 5, 5, 5, 5, 5, 5, 5, 5, 5, 5, 7, 6, 7, 6, 7, 6, 7, 6, 7, 6, 7, 6, 7, 6, 7, 6, 7, 6, 7, 6, 5, 5, 5, 5, 5, 5, 5, 5, 5, 5, 5, 5, 5, 6, 7, 6, 6, 7, 6, 5, 5, 5, 5, 5, 5, 5, 5, 5, 6, 7, 6, 6, 7, 6, 6, 7, 6, 6, 7, 6, 5, 5, 5, 6, 7, 6, 6, 7, 6, 6, 7, 6, 6, 7, 6, 6, 7, 6, 6, 7, 6, 7, 6, 7, 6, 7, 6, 7, 6, 6, 7, 6, 7, 7, 6, 6, 6, 6, 7, 7, 5, 5, 5, 5, 6, 7, 6, 7, 6, 7, 6, 7, 5, 5, 5, 5, 5, 5, 5, 5, 6, 7, 6, 7, 5, 5, 5, 5, 5, 5, 5, 5, 5, 5, 5, 5, 5, 5, 7, 6, 7, 6, 7, 6, 7, 6, 7, 6, 7, 6, 7, 6, 7, 6, 7, 6, 7, 6, 5, 5, 5, 5, 5, 5, 5, 5, 5, 5, 5, 5, 5, 5, 5, 5, 7, 6, 7, 6, 5, 5, 5, 7, 6, 7, 5, 5, 5, 5, 5, 5, 5, 5, 5, 5, 5, 5, 5, 5, 5, 7, 6, 7, 7, 6, 7, 7, 6, 7, 7, 6, 7, 7, 6, 7, 5, 5, 5, 5, 5, 6, 7, 7, 7, 5, 5, 5, 5, 7, 7, 7, 7, 7, 7, 5, 5, 5, 5, 5, 5, 5, 5, 7, 7])
me_plane.materials.append(mat_claw)
me_plane.materials.append(mat_foot)
me_plane.materials.append(mat_beak01)
me_plane.materials.append(mat_beak02)
me_plane.materials.append(mat_head01)
me_plane.materials.append(mat_body01)
me_plane.materials.append(mat_body02)
me_plane.materials.append(mat_body3)
me_plane.materials.append(mat_eye)
me_plane.materials.append(mat_eye02)
me_plane.materials.append(mat_head02)
me_plane.materials.append(mat_head03)
me_plane.materials.append(mat_head04)
me_plane.use_remesh_preserve_volume = False
me_plane.use_remesh_preserve_attributes = False
me_plane.use_mirror_vertex_groups = False
me_plane.update()

# ---- objects
ob_plane = bpy.data.objects.new('Plane', me_plane)

# ---- transforms, parenting, visibility, modifiers, constraints
ob_plane.location = (0.0, -1.434, 0.152)
ob_plane.rotation_euler = (-0.0, 1.571, 0.0)
ob_plane.scale = (0.625, 0.625, 0.625)
ob_plane.lineart.crease_threshold = 0.0
_m = ob_plane.modifiers.new('Mirror', 'MIRROR')
_m.use_axis = (False, False, True)
_m.use_clip = True

# ---- collection membership
col_collection_1.objects.link(ob_plane)

# ---- scene / render settings (as saved in the file)
scene.frame_start = 1; scene.frame_end = 250; scene.frame_set(1)
scene.render.engine = 'CYCLES'
scene.render.resolution_percentage = 50
scene.render.dither_intensity = 0.0
scene.cycles.use_denoising = False
scene.cycles.samples = 128
scene.cycles.sampling_pattern = 'TABULATED_SOBOL'
scene.cycles.use_adaptive_sampling = False
scene.cycles.use_light_tree = False
scene.cycles.blur_glossy = 0.0
scene.cycles.sample_clamp_indirect = 0.0
scene.view_settings.view_transform = 'Standard'
bpy.context.view_layer.update()

# ---- added for rendering (the .blend has no active camera and no usable light): camera, sun
cam_auto = bpy.data.cameras.new('AutoCamera')
cam_auto.lens = 50.0
cam_auto.sensor_width = 36.0
cam_auto.clip_end = 1000.0
ob_auto_camera = bpy.data.objects.new('AutoCamera', cam_auto)
scene.collection.objects.link(ob_auto_camera)
ob_auto_camera.location = (8.09341, -13.0529, 6.50936)
ob_auto_camera.rotation_euler = (1.09748, -7.21219e-08, 0.694738)
scene.camera = ob_auto_camera
light_auto_sun = bpy.data.lights.new('AutoSun', 'SUN')
light_auto_sun.energy = 3.0
light_auto_sun.angle = 0.0523599
ob_auto_sun = bpy.data.objects.new('AutoSun', light_auto_sun)
scene.collection.objects.link(ob_auto_sun)
ob_auto_sun.rotation_euler = (0.872665, 0.174533, 0.523599)
bpy.context.view_layer.update()
